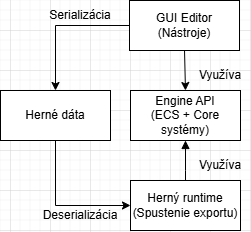

The diagram above was exported from draw.io. Its source (the exported page's mxGraphModel, read from the mxfile embedded in the PNG):
<mxGraphModel dx="983" dy="580" grid="1" gridSize="10" guides="1" tooltips="1" connect="1" arrows="1" fold="1" page="1" pageScale="1" pageWidth="827" pageHeight="1169" math="0" shadow="0">
  <root>
    <mxCell id="0" />
    <mxCell id="1" parent="0" />
    <mxCell id="OtxTq9DVV9BLhB-kx4o_-1" parent="1" style="html=1;whiteSpace=wrap;" value="GUI Editor&lt;div&gt;(Nástroje)&lt;/div&gt;" vertex="1">
      <mxGeometry height="50" width="110" x="359" y="90" as="geometry" />
    </mxCell>
    <mxCell id="OtxTq9DVV9BLhB-kx4o_-2" parent="1" style="html=1;whiteSpace=wrap;" value="Engine API&lt;div&gt;(ECS + Core systémy)&lt;/div&gt;" vertex="1">
      <mxGeometry height="50" width="110" x="360" y="180" as="geometry" />
    </mxCell>
    <mxCell id="OtxTq9DVV9BLhB-kx4o_-3" parent="1" style="html=1;whiteSpace=wrap;" value="Herný runtime&lt;div&gt;(Spustenie exportu)&lt;/div&gt;" vertex="1">
      <mxGeometry height="50" width="110" x="360" y="270" as="geometry" />
    </mxCell>
    <mxCell id="OtxTq9DVV9BLhB-kx4o_-4" edge="1" parent="1" source="OtxTq9DVV9BLhB-kx4o_-3" style="html=1;verticalAlign=bottom;endArrow=block;curved=0;rounded=0;exitX=0.5;exitY=0;exitDx=0;exitDy=0;" target="OtxTq9DVV9BLhB-kx4o_-2" value="&lt;div&gt;&lt;br&gt;&lt;/div&gt;">
      <mxGeometry relative="1" width="80" x="-0.5" y="-35" as="geometry">
        <mxPoint as="offset" />
        <Array as="points">
          <mxPoint x="415" y="260" />
        </Array>
        <mxPoint x="360" y="490" as="sourcePoint" />
        <mxPoint x="440" y="490" as="targetPoint" />
      </mxGeometry>
    </mxCell>
    <mxCell id="OtxTq9DVV9BLhB-kx4o_-5" parent="1" style="text;html=1;whiteSpace=wrap;strokeColor=none;fillColor=none;align=center;verticalAlign=middle;rounded=0;" value="Využíva" vertex="1">
      <mxGeometry height="30" width="60" x="420" y="240" as="geometry" />
    </mxCell>
    <mxCell id="OtxTq9DVV9BLhB-kx4o_-6" edge="1" parent="1" source="OtxTq9DVV9BLhB-kx4o_-1" style="endArrow=classic;html=1;rounded=0;exitX=0.5;exitY=1;exitDx=0;exitDy=0;entryX=0.5;entryY=0;entryDx=0;entryDy=0;" target="OtxTq9DVV9BLhB-kx4o_-2" value="">
      <mxGeometry height="50" relative="1" width="50" as="geometry">
        <mxPoint x="210" y="340" as="sourcePoint" />
        <mxPoint x="260" y="290" as="targetPoint" />
      </mxGeometry>
    </mxCell>
    <mxCell id="OtxTq9DVV9BLhB-kx4o_-7" parent="1" style="text;html=1;whiteSpace=wrap;strokeColor=none;fillColor=none;align=center;verticalAlign=middle;rounded=0;" value="Využíva" vertex="1">
      <mxGeometry height="30" width="60" x="420" y="150" as="geometry" />
    </mxCell>
    <mxCell id="OtxTq9DVV9BLhB-kx4o_-9" parent="1" style="text;html=1;whiteSpace=wrap;strokeColor=none;fillColor=none;align=center;verticalAlign=middle;rounded=0;" value="Serializácia" vertex="1">
      <mxGeometry height="30" width="60" x="280" y="90" as="geometry" />
    </mxCell>
    <mxCell id="OtxTq9DVV9BLhB-kx4o_-11" parent="1" style="html=1;whiteSpace=wrap;" value="Herné dáta" vertex="1">
      <mxGeometry height="50" width="110" x="230" y="180" as="geometry" />
    </mxCell>
    <mxCell id="OtxTq9DVV9BLhB-kx4o_-12" edge="1" parent="1" source="OtxTq9DVV9BLhB-kx4o_-1" style="endArrow=classic;html=1;rounded=0;exitX=0;exitY=0.5;exitDx=0;exitDy=0;entryX=0.5;entryY=0;entryDx=0;entryDy=0;" target="OtxTq9DVV9BLhB-kx4o_-11" value="">
      <mxGeometry height="50" relative="1" width="50" as="geometry">
        <Array as="points">
          <mxPoint x="285" y="115" />
        </Array>
        <mxPoint x="260" y="440" as="sourcePoint" />
        <mxPoint x="310" y="390" as="targetPoint" />
      </mxGeometry>
    </mxCell>
    <mxCell id="OtxTq9DVV9BLhB-kx4o_-13" edge="1" parent="1" source="OtxTq9DVV9BLhB-kx4o_-11" style="endArrow=classic;html=1;rounded=0;exitX=0.5;exitY=1;exitDx=0;exitDy=0;entryX=0;entryY=0.5;entryDx=0;entryDy=0;" target="OtxTq9DVV9BLhB-kx4o_-3" value="">
      <mxGeometry height="50" relative="1" width="50" as="geometry">
        <Array as="points">
          <mxPoint x="285" y="295" />
        </Array>
        <mxPoint x="120" y="340" as="sourcePoint" />
        <mxPoint x="170" y="290" as="targetPoint" />
      </mxGeometry>
    </mxCell>
    <mxCell id="OtxTq9DVV9BLhB-kx4o_-14" parent="1" style="text;html=1;whiteSpace=wrap;strokeColor=none;fillColor=none;align=center;verticalAlign=middle;rounded=0;" value="Deserializácia" vertex="1">
      <mxGeometry height="30" width="60" x="280" y="290" as="geometry" />
    </mxCell>
  </root>
</mxGraphModel>